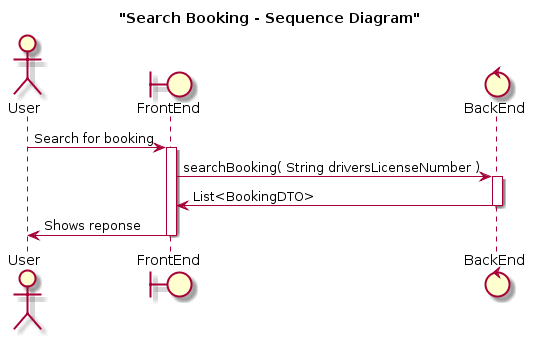

The diagram above was rendered by PlantUML. Its source (embedded in the PNG):
@startuml
title "Search Booking - Sequence Diagram"

actor User
boundary "FrontEnd" as F
control "BackEnd" as B

User -> F: Search for booking
Activate F
F -> B: searchBooking( String driversLicenseNumber )
Activate B
B -> F: List<BookingDTO>
Deactivate B
F -> User: Shows reponse
Deactivate F
@enduml